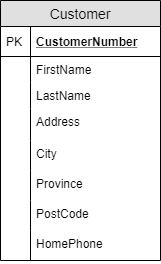

The diagram above was exported from draw.io. Its source (the exported page's mxGraphModel, read from the mxfile embedded in the PNG):
<mxGraphModel dx="1422" dy="745" grid="1" gridSize="10" guides="1" tooltips="1" connect="1" arrows="1" fold="1" page="1" pageScale="1" pageWidth="850" pageHeight="1100" math="0" shadow="0">
  <root>
    <mxCell id="0" />
    <mxCell id="1" parent="0" />
    <mxCell id="2" value="Customer" style="swimlane;fontStyle=0;childLayout=stackLayout;horizontal=1;startSize=26;fillColor=#e0e0e0;horizontalStack=0;resizeParent=1;resizeParentMax=0;resizeLast=0;collapsible=1;marginBottom=0;swimlaneFillColor=#ffffff;align=center;fontSize=14;" vertex="1" parent="1">
      <mxGeometry x="60" y="90" width="160" height="260" as="geometry" />
    </mxCell>
    <mxCell id="3" value="CustomerNumber" style="shape=partialRectangle;top=0;left=0;right=0;bottom=1;align=left;verticalAlign=middle;fillColor=none;spacingLeft=34;spacingRight=4;overflow=hidden;rotatable=0;points=[[0,0.5],[1,0.5]];portConstraint=eastwest;dropTarget=0;fontStyle=5;fontSize=12;" vertex="1" parent="2">
      <mxGeometry y="26" width="160" height="30" as="geometry" />
    </mxCell>
    <mxCell id="4" value="PK" style="shape=partialRectangle;top=0;left=0;bottom=0;fillColor=none;align=left;verticalAlign=middle;spacingLeft=4;spacingRight=4;overflow=hidden;rotatable=0;points=[];portConstraint=eastwest;part=1;fontSize=12;" vertex="1" connectable="0" parent="3">
      <mxGeometry width="30" height="30" as="geometry" />
    </mxCell>
    <mxCell id="5" value="FirstName" style="shape=partialRectangle;top=0;left=0;right=0;bottom=0;align=left;verticalAlign=top;fillColor=none;spacingLeft=34;spacingRight=4;overflow=hidden;rotatable=0;points=[[0,0.5],[1,0.5]];portConstraint=eastwest;dropTarget=0;fontSize=12;" vertex="1" parent="2">
      <mxGeometry y="56" width="160" height="26" as="geometry" />
    </mxCell>
    <mxCell id="6" value="" style="shape=partialRectangle;top=0;left=0;bottom=0;fillColor=none;align=left;verticalAlign=top;spacingLeft=4;spacingRight=4;overflow=hidden;rotatable=0;points=[];portConstraint=eastwest;part=1;fontSize=12;" vertex="1" connectable="0" parent="5">
      <mxGeometry width="30" height="26" as="geometry" />
    </mxCell>
    <mxCell id="7" value="LastName" style="shape=partialRectangle;top=0;left=0;right=0;bottom=0;align=left;verticalAlign=top;fillColor=none;spacingLeft=34;spacingRight=4;overflow=hidden;rotatable=0;points=[[0,0.5],[1,0.5]];portConstraint=eastwest;dropTarget=0;fontSize=12;" vertex="1" parent="2">
      <mxGeometry y="82" width="160" height="26" as="geometry" />
    </mxCell>
    <mxCell id="8" value="" style="shape=partialRectangle;top=0;left=0;bottom=0;fillColor=none;align=left;verticalAlign=top;spacingLeft=4;spacingRight=4;overflow=hidden;rotatable=0;points=[];portConstraint=eastwest;part=1;fontSize=12;" vertex="1" connectable="0" parent="7">
      <mxGeometry width="30" height="26" as="geometry" />
    </mxCell>
    <mxCell id="9" value="Address" style="shape=partialRectangle;top=0;left=0;right=0;bottom=0;align=left;verticalAlign=top;fillColor=none;spacingLeft=34;spacingRight=4;overflow=hidden;rotatable=0;points=[[0,0.5],[1,0.5]];portConstraint=eastwest;dropTarget=0;fontSize=12;" vertex="1" parent="2">
      <mxGeometry y="108" width="160" height="32" as="geometry" />
    </mxCell>
    <mxCell id="10" value="" style="shape=partialRectangle;top=0;left=0;bottom=0;fillColor=none;align=left;verticalAlign=top;spacingLeft=4;spacingRight=4;overflow=hidden;rotatable=0;points=[];portConstraint=eastwest;part=1;fontSize=12;" vertex="1" connectable="0" parent="9">
      <mxGeometry width="30" height="32" as="geometry" />
    </mxCell>
    <mxCell id="11" value="City" style="shape=partialRectangle;top=0;left=0;right=0;bottom=0;align=left;verticalAlign=top;fillColor=none;spacingLeft=34;spacingRight=4;overflow=hidden;rotatable=0;points=[[0,0.5],[1,0.5]];portConstraint=eastwest;dropTarget=0;fontSize=12;" vertex="1" parent="2">
      <mxGeometry y="140" width="160" height="30" as="geometry" />
    </mxCell>
    <mxCell id="12" value="" style="shape=partialRectangle;top=0;left=0;bottom=0;fillColor=none;align=left;verticalAlign=top;spacingLeft=4;spacingRight=4;overflow=hidden;rotatable=0;points=[];portConstraint=eastwest;part=1;fontSize=12;" vertex="1" connectable="0" parent="11">
      <mxGeometry width="30" height="30" as="geometry" />
    </mxCell>
    <mxCell id="13" value="Province" style="shape=partialRectangle;top=0;left=0;right=0;bottom=0;align=left;verticalAlign=top;fillColor=none;spacingLeft=34;spacingRight=4;overflow=hidden;rotatable=0;points=[[0,0.5],[1,0.5]];portConstraint=eastwest;dropTarget=0;fontSize=12;" vertex="1" parent="2">
      <mxGeometry y="170" width="160" height="30" as="geometry" />
    </mxCell>
    <mxCell id="14" value="" style="shape=partialRectangle;top=0;left=0;bottom=0;fillColor=none;align=left;verticalAlign=top;spacingLeft=4;spacingRight=4;overflow=hidden;rotatable=0;points=[];portConstraint=eastwest;part=1;fontSize=12;" vertex="1" connectable="0" parent="13">
      <mxGeometry width="30" height="30" as="geometry" />
    </mxCell>
    <mxCell id="15" value="PostCode" style="shape=partialRectangle;top=0;left=0;right=0;bottom=0;align=left;verticalAlign=top;fillColor=none;spacingLeft=34;spacingRight=4;overflow=hidden;rotatable=0;points=[[0,0.5],[1,0.5]];portConstraint=eastwest;dropTarget=0;fontSize=12;" vertex="1" parent="2">
      <mxGeometry y="200" width="160" height="30" as="geometry" />
    </mxCell>
    <mxCell id="16" value="" style="shape=partialRectangle;top=0;left=0;bottom=0;fillColor=none;align=left;verticalAlign=top;spacingLeft=4;spacingRight=4;overflow=hidden;rotatable=0;points=[];portConstraint=eastwest;part=1;fontSize=12;" vertex="1" connectable="0" parent="15">
      <mxGeometry width="30" height="30" as="geometry" />
    </mxCell>
    <mxCell id="17" value="HomePhone" style="shape=partialRectangle;top=0;left=0;right=0;bottom=0;align=left;verticalAlign=top;fillColor=none;spacingLeft=34;spacingRight=4;overflow=hidden;rotatable=0;points=[[0,0.5],[1,0.5]];portConstraint=eastwest;dropTarget=0;fontSize=12;" vertex="1" parent="2">
      <mxGeometry y="230" width="160" height="30" as="geometry" />
    </mxCell>
    <mxCell id="18" value="" style="shape=partialRectangle;top=0;left=0;bottom=0;fillColor=none;align=left;verticalAlign=top;spacingLeft=4;spacingRight=4;overflow=hidden;rotatable=0;points=[];portConstraint=eastwest;part=1;fontSize=12;" vertex="1" connectable="0" parent="17">
      <mxGeometry width="30" height="30" as="geometry" />
    </mxCell>
  </root>
</mxGraphModel>